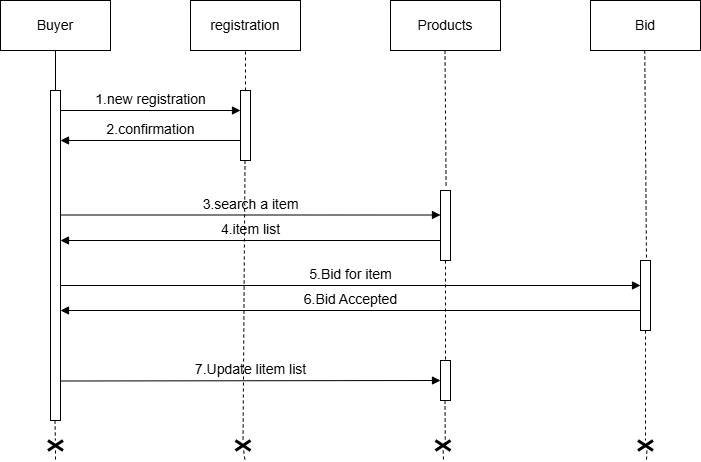

The diagram above was exported from draw.io. Its source (the exported page's mxGraphModel, read from the mxfile embedded in the PNG):
<mxGraphModel dx="1120" dy="506" grid="1" gridSize="10" guides="1" tooltips="1" connect="1" arrows="1" fold="1" page="1" pageScale="1" pageWidth="850" pageHeight="1100" math="0" shadow="0">
  <root>
    <mxCell id="0" />
    <mxCell id="1" parent="0" />
    <mxCell id="k4pCtnA2fe_H9W_RJ7ZI-20" value="&lt;font style=&quot;font-size: 14px;&quot;&gt;2.confirmation&lt;/font&gt;" style="html=1;verticalAlign=bottom;endArrow=block;curved=0;rounded=0;" parent="1" target="k4pCtnA2fe_H9W_RJ7ZI-7" edge="1">
      <mxGeometry width="80" relative="1" as="geometry">
        <mxPoint x="310" y="270" as="sourcePoint" />
        <mxPoint x="190" y="320" as="targetPoint" />
        <mxPoint as="offset" />
      </mxGeometry>
    </mxCell>
    <mxCell id="k4pCtnA2fe_H9W_RJ7ZI-1" value="&lt;font style=&quot;font-size: 14px;&quot;&gt;Buyer&lt;/font&gt;" style="html=1;whiteSpace=wrap;" parent="1" vertex="1">
      <mxGeometry x="70" y="130" width="110" height="50" as="geometry" />
    </mxCell>
    <mxCell id="k4pCtnA2fe_H9W_RJ7ZI-2" value="&lt;font style=&quot;font-size: 14px;&quot;&gt;registration&lt;/font&gt;" style="html=1;whiteSpace=wrap;" parent="1" vertex="1">
      <mxGeometry x="260" y="130" width="110" height="50" as="geometry" />
    </mxCell>
    <mxCell id="k4pCtnA2fe_H9W_RJ7ZI-3" value="&lt;font style=&quot;font-size: 14px;&quot;&gt;Products&lt;/font&gt;" style="html=1;whiteSpace=wrap;" parent="1" vertex="1">
      <mxGeometry x="460" y="130" width="110" height="50" as="geometry" />
    </mxCell>
    <mxCell id="k4pCtnA2fe_H9W_RJ7ZI-4" value="&lt;font style=&quot;font-size: 14px;&quot;&gt;Bid&lt;/font&gt;" style="html=1;whiteSpace=wrap;" parent="1" vertex="1">
      <mxGeometry x="660" y="130" width="110" height="50" as="geometry" />
    </mxCell>
    <mxCell id="k4pCtnA2fe_H9W_RJ7ZI-7" value="" style="html=1;points=[[0,0,0,0,5],[0,1,0,0,-5],[1,0,0,0,5],[1,1,0,0,-5]];perimeter=orthogonalPerimeter;outlineConnect=0;targetShapes=umlLifeline;portConstraint=eastwest;newEdgeStyle={&quot;curved&quot;:0,&quot;rounded&quot;:0};" parent="1" vertex="1">
      <mxGeometry x="120" y="220" width="10" height="330" as="geometry" />
    </mxCell>
    <mxCell id="k4pCtnA2fe_H9W_RJ7ZI-14" value="" style="endArrow=none;html=1;rounded=0;entryX=0.5;entryY=1;entryDx=0;entryDy=0;" parent="1" target="k4pCtnA2fe_H9W_RJ7ZI-1" edge="1">
      <mxGeometry width="50" height="50" relative="1" as="geometry">
        <mxPoint x="125" y="220" as="sourcePoint" />
        <mxPoint x="180" y="170" as="targetPoint" />
      </mxGeometry>
    </mxCell>
    <mxCell id="k4pCtnA2fe_H9W_RJ7ZI-15" value="" style="endArrow=none;dashed=1;html=1;rounded=0;entryX=0.5;entryY=1;entryDx=0;entryDy=0;" parent="1" source="k4pCtnA2fe_H9W_RJ7ZI-19" target="k4pCtnA2fe_H9W_RJ7ZI-2" edge="1">
      <mxGeometry width="50" height="50" relative="1" as="geometry">
        <mxPoint x="315" y="230" as="sourcePoint" />
        <mxPoint x="450" y="280" as="targetPoint" />
      </mxGeometry>
    </mxCell>
    <mxCell id="k4pCtnA2fe_H9W_RJ7ZI-18" value="&lt;font style=&quot;font-size: 14px;&quot;&gt;1.new registration&lt;/font&gt;" style="html=1;verticalAlign=bottom;endArrow=block;curved=0;rounded=0;" parent="1" edge="1">
      <mxGeometry width="80" relative="1" as="geometry">
        <mxPoint x="130" y="240" as="sourcePoint" />
        <mxPoint x="310" y="240" as="targetPoint" />
        <mxPoint as="offset" />
      </mxGeometry>
    </mxCell>
    <mxCell id="k4pCtnA2fe_H9W_RJ7ZI-21" value="" style="endArrow=none;dashed=1;html=1;rounded=0;entryX=0.5;entryY=1;entryDx=0;entryDy=0;" parent="1" target="k4pCtnA2fe_H9W_RJ7ZI-19" edge="1">
      <mxGeometry width="50" height="50" relative="1" as="geometry">
        <mxPoint x="315" y="230" as="sourcePoint" />
        <mxPoint x="315" y="180" as="targetPoint" />
      </mxGeometry>
    </mxCell>
    <mxCell id="k4pCtnA2fe_H9W_RJ7ZI-19" value="" style="html=1;points=[[0,0,0,0,5],[0,1,0,0,-5],[1,0,0,0,5],[1,1,0,0,-5]];perimeter=orthogonalPerimeter;outlineConnect=0;targetShapes=umlLifeline;portConstraint=eastwest;newEdgeStyle={&quot;curved&quot;:0,&quot;rounded&quot;:0};" parent="1" vertex="1">
      <mxGeometry x="310" y="220" width="10" height="70" as="geometry" />
    </mxCell>
    <mxCell id="k4pCtnA2fe_H9W_RJ7ZI-22" value="" style="endArrow=none;dashed=1;html=1;rounded=0;" parent="1" source="k4pCtnA2fe_H9W_RJ7ZI-40" edge="1">
      <mxGeometry width="50" height="50" relative="1" as="geometry">
        <mxPoint x="314.5" y="290" as="sourcePoint" />
        <mxPoint x="314.5" y="590" as="targetPoint" />
      </mxGeometry>
    </mxCell>
    <mxCell id="k4pCtnA2fe_H9W_RJ7ZI-23" value="&lt;font style=&quot;font-size: 14px;&quot;&gt;3.search a item&lt;/font&gt;" style="html=1;verticalAlign=bottom;endArrow=block;curved=0;rounded=0;" parent="1" source="k4pCtnA2fe_H9W_RJ7ZI-7" edge="1">
      <mxGeometry width="80" relative="1" as="geometry">
        <mxPoint x="120" y="344.5" as="sourcePoint" />
        <mxPoint x="510" y="344.5" as="targetPoint" />
        <mxPoint as="offset" />
      </mxGeometry>
    </mxCell>
    <mxCell id="k4pCtnA2fe_H9W_RJ7ZI-24" value="" style="endArrow=none;dashed=1;html=1;rounded=0;entryX=0.56;entryY=-0.036;entryDx=0;entryDy=0;entryPerimeter=0;" parent="1" target="k4pCtnA2fe_H9W_RJ7ZI-25" edge="1">
      <mxGeometry width="50" height="50" relative="1" as="geometry">
        <mxPoint x="514.5" y="180" as="sourcePoint" />
        <mxPoint x="515" y="325" as="targetPoint" />
      </mxGeometry>
    </mxCell>
    <mxCell id="k4pCtnA2fe_H9W_RJ7ZI-25" value="" style="html=1;points=[[0,0,0,0,5],[0,1,0,0,-5],[1,0,0,0,5],[1,1,0,0,-5]];perimeter=orthogonalPerimeter;outlineConnect=0;targetShapes=umlLifeline;portConstraint=eastwest;newEdgeStyle={&quot;curved&quot;:0,&quot;rounded&quot;:0};" parent="1" vertex="1">
      <mxGeometry x="510" y="320" width="10" height="70" as="geometry" />
    </mxCell>
    <mxCell id="k4pCtnA2fe_H9W_RJ7ZI-26" value="&lt;font style=&quot;font-size: 14px;&quot;&gt;4.item list&lt;/font&gt;" style="html=1;verticalAlign=bottom;endArrow=block;curved=0;rounded=0;" parent="1" target="k4pCtnA2fe_H9W_RJ7ZI-7" edge="1">
      <mxGeometry width="80" relative="1" as="geometry">
        <mxPoint x="510" y="370" as="sourcePoint" />
        <mxPoint x="330" y="370" as="targetPoint" />
        <mxPoint as="offset" />
      </mxGeometry>
    </mxCell>
    <mxCell id="k4pCtnA2fe_H9W_RJ7ZI-27" value="" style="endArrow=none;dashed=1;html=1;rounded=0;" parent="1" edge="1">
      <mxGeometry width="50" height="50" relative="1" as="geometry">
        <mxPoint x="714.25" y="180" as="sourcePoint" />
        <mxPoint x="716" y="390" as="targetPoint" />
      </mxGeometry>
    </mxCell>
    <mxCell id="k4pCtnA2fe_H9W_RJ7ZI-28" value="" style="html=1;points=[[0,0,0,0,5],[0,1,0,0,-5],[1,0,0,0,5],[1,1,0,0,-5]];perimeter=orthogonalPerimeter;outlineConnect=0;targetShapes=umlLifeline;portConstraint=eastwest;newEdgeStyle={&quot;curved&quot;:0,&quot;rounded&quot;:0};" parent="1" vertex="1">
      <mxGeometry x="710" y="390" width="10" height="70" as="geometry" />
    </mxCell>
    <mxCell id="k4pCtnA2fe_H9W_RJ7ZI-29" value="&lt;span style=&quot;font-size: 14px;&quot;&gt;5.Bid for item&lt;/span&gt;" style="html=1;verticalAlign=bottom;endArrow=block;curved=0;rounded=0;" parent="1" target="k4pCtnA2fe_H9W_RJ7ZI-28" edge="1">
      <mxGeometry width="80" relative="1" as="geometry">
        <mxPoint x="130" y="415" as="sourcePoint" />
        <mxPoint x="500" y="414.5" as="targetPoint" />
        <mxPoint as="offset" />
      </mxGeometry>
    </mxCell>
    <mxCell id="k4pCtnA2fe_H9W_RJ7ZI-30" value="&lt;span style=&quot;font-size: 14px;&quot;&gt;6.Bid Accepted&lt;/span&gt;" style="html=1;verticalAlign=bottom;endArrow=block;curved=0;rounded=0;" parent="1" target="k4pCtnA2fe_H9W_RJ7ZI-7" edge="1">
      <mxGeometry width="80" relative="1" as="geometry">
        <mxPoint x="710" y="440" as="sourcePoint" />
        <mxPoint x="330" y="440" as="targetPoint" />
        <mxPoint as="offset" />
      </mxGeometry>
    </mxCell>
    <mxCell id="k4pCtnA2fe_H9W_RJ7ZI-31" value="&lt;span style=&quot;font-size: 14px;&quot;&gt;7.Update litem list&lt;/span&gt;" style="html=1;verticalAlign=bottom;endArrow=block;curved=0;rounded=0;" parent="1" edge="1">
      <mxGeometry width="80" relative="1" as="geometry">
        <mxPoint x="130" y="510.5" as="sourcePoint" />
        <mxPoint x="510" y="510" as="targetPoint" />
        <mxPoint as="offset" />
      </mxGeometry>
    </mxCell>
    <mxCell id="k4pCtnA2fe_H9W_RJ7ZI-32" value="" style="endArrow=none;dashed=1;html=1;rounded=0;" parent="1" source="k4pCtnA2fe_H9W_RJ7ZI-25" target="k4pCtnA2fe_H9W_RJ7ZI-33" edge="1">
      <mxGeometry width="50" height="50" relative="1" as="geometry">
        <mxPoint x="516" y="400" as="sourcePoint" />
        <mxPoint x="515.88" y="480" as="targetPoint" />
      </mxGeometry>
    </mxCell>
    <mxCell id="k4pCtnA2fe_H9W_RJ7ZI-33" value="" style="html=1;points=[[0,0,0,0,5],[0,1,0,0,-5],[1,0,0,0,5],[1,1,0,0,-5]];perimeter=orthogonalPerimeter;outlineConnect=0;targetShapes=umlLifeline;portConstraint=eastwest;newEdgeStyle={&quot;curved&quot;:0,&quot;rounded&quot;:0};" parent="1" vertex="1">
      <mxGeometry x="510" y="490" width="10" height="40" as="geometry" />
    </mxCell>
    <mxCell id="k4pCtnA2fe_H9W_RJ7ZI-34" value="" style="endArrow=none;dashed=1;html=1;rounded=0;" parent="1" source="k4pCtnA2fe_H9W_RJ7ZI-50" edge="1">
      <mxGeometry width="50" height="50" relative="1" as="geometry">
        <mxPoint x="714.5" y="450" as="sourcePoint" />
        <mxPoint x="715" y="580" as="targetPoint" />
      </mxGeometry>
    </mxCell>
    <mxCell id="k4pCtnA2fe_H9W_RJ7ZI-35" value="" style="endArrow=none;dashed=1;html=1;rounded=0;" parent="1" source="k4pCtnA2fe_H9W_RJ7ZI-48" edge="1">
      <mxGeometry width="50" height="50" relative="1" as="geometry">
        <mxPoint x="514.5" y="530" as="sourcePoint" />
        <mxPoint x="515" y="590" as="targetPoint" />
        <Array as="points">
          <mxPoint x="513" y="590" />
        </Array>
      </mxGeometry>
    </mxCell>
    <mxCell id="k4pCtnA2fe_H9W_RJ7ZI-36" value="" style="endArrow=none;dashed=1;html=1;rounded=0;" parent="1" source="k4pCtnA2fe_H9W_RJ7ZI-37" edge="1">
      <mxGeometry width="50" height="50" relative="1" as="geometry">
        <mxPoint x="124.5" y="550" as="sourcePoint" />
        <mxPoint x="125" y="590" as="targetPoint" />
      </mxGeometry>
    </mxCell>
    <mxCell id="k4pCtnA2fe_H9W_RJ7ZI-39" value="" style="endArrow=none;dashed=1;html=1;rounded=0;" parent="1" target="k4pCtnA2fe_H9W_RJ7ZI-37" edge="1">
      <mxGeometry width="50" height="50" relative="1" as="geometry">
        <mxPoint x="124.5" y="550" as="sourcePoint" />
        <mxPoint x="125" y="590" as="targetPoint" />
      </mxGeometry>
    </mxCell>
    <mxCell id="k4pCtnA2fe_H9W_RJ7ZI-37" value="" style="shape=umlDestroy;whiteSpace=wrap;html=1;strokeWidth=3;targetShapes=umlLifeline;" parent="1" vertex="1">
      <mxGeometry x="117.5" y="570" width="15" height="10" as="geometry" />
    </mxCell>
    <mxCell id="k4pCtnA2fe_H9W_RJ7ZI-47" value="" style="endArrow=none;dashed=1;html=1;rounded=0;" parent="1" target="k4pCtnA2fe_H9W_RJ7ZI-40" edge="1">
      <mxGeometry width="50" height="50" relative="1" as="geometry">
        <mxPoint x="314.5" y="290" as="sourcePoint" />
        <mxPoint x="314.5" y="590" as="targetPoint" />
      </mxGeometry>
    </mxCell>
    <mxCell id="k4pCtnA2fe_H9W_RJ7ZI-40" value="" style="shape=umlDestroy;whiteSpace=wrap;html=1;strokeWidth=3;targetShapes=umlLifeline;" parent="1" vertex="1">
      <mxGeometry x="305" y="570" width="15" height="10" as="geometry" />
    </mxCell>
    <mxCell id="k4pCtnA2fe_H9W_RJ7ZI-49" value="" style="endArrow=none;dashed=1;html=1;rounded=0;entryX=0.653;entryY=0.62;entryDx=0;entryDy=0;entryPerimeter=0;" parent="1" target="k4pCtnA2fe_H9W_RJ7ZI-48" edge="1">
      <mxGeometry width="50" height="50" relative="1" as="geometry">
        <mxPoint x="514.5" y="530" as="sourcePoint" />
        <mxPoint x="513" y="570" as="targetPoint" />
      </mxGeometry>
    </mxCell>
    <mxCell id="k4pCtnA2fe_H9W_RJ7ZI-48" value="" style="shape=umlDestroy;whiteSpace=wrap;html=1;strokeWidth=3;targetShapes=umlLifeline;" parent="1" vertex="1">
      <mxGeometry x="505" y="570" width="15" height="10" as="geometry" />
    </mxCell>
    <mxCell id="k4pCtnA2fe_H9W_RJ7ZI-51" value="" style="endArrow=none;dashed=1;html=1;rounded=0;" parent="1" source="k4pCtnA2fe_H9W_RJ7ZI-28" target="k4pCtnA2fe_H9W_RJ7ZI-50" edge="1">
      <mxGeometry width="50" height="50" relative="1" as="geometry">
        <mxPoint x="715" y="460" as="sourcePoint" />
        <mxPoint x="715" y="580" as="targetPoint" />
        <Array as="points">
          <mxPoint x="715" y="480" />
        </Array>
      </mxGeometry>
    </mxCell>
    <mxCell id="k4pCtnA2fe_H9W_RJ7ZI-50" value="" style="shape=umlDestroy;whiteSpace=wrap;html=1;strokeWidth=3;targetShapes=umlLifeline;" parent="1" vertex="1">
      <mxGeometry x="707.5" y="570" width="15" height="10" as="geometry" />
    </mxCell>
    <mxCell id="k4pCtnA2fe_H9W_RJ7ZI-52" value="" style="endArrow=none;dashed=1;html=1;rounded=0;exitX=0.593;exitY=1.02;exitDx=0;exitDy=0;exitPerimeter=0;" parent="1" source="k4pCtnA2fe_H9W_RJ7ZI-50" edge="1">
      <mxGeometry width="50" height="50" relative="1" as="geometry">
        <mxPoint x="523" y="590" as="sourcePoint" />
        <mxPoint x="716" y="590" as="targetPoint" />
        <Array as="points" />
      </mxGeometry>
    </mxCell>
  </root>
</mxGraphModel>